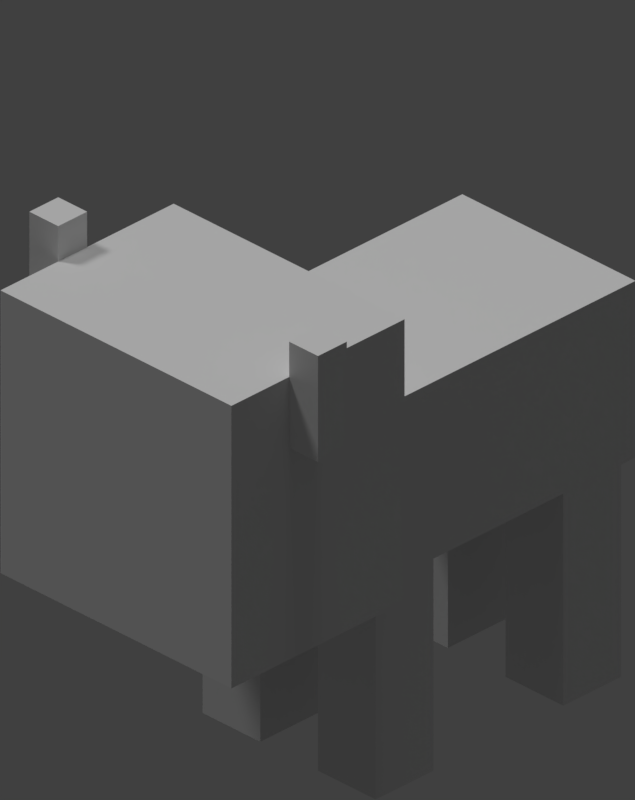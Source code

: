 # Source: baby_cow.blend  (saved by Blender 2.79.0; exported with 4.5.12 LTS)
import bpy
from mathutils import Matrix  # noqa: F401  (used for matrix-valued properties, if any)

bpy.ops.wm.read_factory_settings(use_empty=True)
scene = bpy.context.scene
scene.name = 'Scene'

# ---- collections
col_collection_1 = bpy.data.collections.new('Collection 1'); scene.collection.children.link(col_collection_1)

# ---- materials (node trees are filled in below, after node groups)
mat_cow_mtl = bpy.data.materials.new('cow_mtl')
mat_cow_mtl.alpha_threshold = 0.0
mat_cow_mtl.use_transparent_shadow = False
mat_cow_mtl.roughness = 0.5
mat_cow_mtl.specular_intensity = 0.0

# ---- material node trees

# ---- world
world_world = bpy.data.worlds.new('World'); scene.world = world_world
world_world.color = (0.05088, 0.05088, 0.05088)
world_world.use_sun_shadow = False
world_world.sun_shadow_jitter_overblur = 0.0
world_world.cycles.sampling_method = 'MANUAL'

# ---- cameras
cam_camera = bpy.data.cameras.new('Camera')
cam_camera.type = 'ORTHO'
cam_camera.clip_end = 100.0
cam_camera.lens = 35.0
cam_camera.sensor_width = 32.0
cam_camera.sensor_height = 18.0
cam_camera.ortho_scale = 3.92
cam_camera.shift_x = 0.001
cam_camera.shift_y = -0.407
cam_camera.dof.focus_distance = 0.0
cam_camera.dof.aperture_fstop = 128.0

# ---- lights
light_hemi_001 = bpy.data.lights.new('Hemi.001', 'SUN')
light_hemi_001.transmission_factor = 0.0
light_hemi_001.angle = 0.1993
light_hemi_001.energy = 0.7
light_hemi_001.shadow_buffer_clip_start = 0.5
light_hemi_001.shadow_soft_size = 0.1
light_hemi_001.shadow_cascade_max_distance = 1000.0
light_sun = bpy.data.lights.new('Sun', 'SUN')
light_sun.transmission_factor = 0.0
light_sun.angle = 0.1993
light_sun.energy = 0.7
light_sun.shadow_buffer_clip_start = 0.5
light_sun.shadow_soft_size = 0.1
light_sun.shadow_cascade_max_distance = 1000.0

# ---- meshes
me_leg1 = bpy.data.meshes.new('leg1')
me_leg1.from_pydata([(10.0, -30.0, 10.0), (10.0, -30.0, -10.0), (10.0, 30.0, 10.0), (10.0, 30.0, -10.0), (10.0, 30.0, 10.0), (10.0, -30.0, -10.0), (-10.0, 30.0, 10.0), (-10.0, -30.0, -10.0), (-10.0, -30.0, 10.0), (-10.0, -30.0, -10.0), (-10.0, 30.0, 10.0), (-10.0, 30.0, -10.0), (-10.0, 30.0, 10.0), (10.0, 30.0, -10.0), (-10.0, 30.0, -10.0), (10.0, 30.0, -10.0), (-10.0, 30.0, 10.0), (10.0, 30.0, 10.0), (-10.0, -30.0, -10.0), (10.0, -30.0, -10.0), (-10.0, -30.0, 10.0), (10.0, -30.0, 10.0), (-10.0, -30.0, 10.0), (10.0, -30.0, -10.0), (-10.0, -30.0, 10.0), (10.0, -30.0, 10.0), (-10.0, 30.0, 10.0), (10.0, 30.0, 10.0), (-10.0, 30.0, 10.0), (10.0, -30.0, 10.0), (-10.0, 30.0, -10.0), (10.0, -30.0, -10.0), (-10.0, -30.0, -10.0), (10.0, -30.0, -10.0), (-10.0, 30.0, -10.0), (10.0, 30.0, -10.0)], [], [(0, 1, 2), (3, 4, 5), (6, 7, 8), (9, 10, 11), (12, 13, 14), (15, 16, 17), (18, 19, 20), (21, 22, 23), (24, 25, 26), (27, 28, 29), (30, 31, 32), (33, 34, 35)])
me_leg1.polygons.foreach_set('use_smooth', [True] * 12)
_uv = me_leg1.uv_layers.new(name='UVMap')
_uv.uv.foreach_set('vector', [0.125, 0.0, 0.1875, 0.0, 0.125, 0.375, 0.1875, 0.375, 0.125, 0.375, 0.1875, 0.0, 0.0625, 0.375, 0.0, 0.0, 0.0625, 0.0, 0.0, 0.0, 0.0625, 0.375, 0.0, 0.375, 0.0625, 0.375, 0.125, 0.5, 0.0625, 0.5, 0.125, 0.5, 0.0625, 0.375, 0.125, 0.375, 0.125, 0.5, 0.1875, 0.5, 0.125, 0.375, 0.1875, 0.375, 0.125, 0.375, 0.1875, 0.5, 0.0625, 0.0, 0.125, 0.0, 0.0625, 0.375, 0.125, 0.375, 0.0625, 0.375, 0.125, 0.0, 0.25, 0.375, 0.1875, 0.0, 0.25, 0.0, 0.1875, 0.0, 0.25, 0.375, 0.1875, 0.375])
me_leg1.materials.append(mat_cow_mtl)
me_leg1.use_remesh_preserve_volume = False
me_leg1.use_remesh_preserve_attributes = False
me_leg1.use_mirror_vertex_groups = False
me_leg1.update()
me_leg1.normals_split_custom_set([tuple(v) for v in zip(*[iter([1.0, 0.0, 0.0, 1.0, 0.0, 0.0, 1.0, 0.0, 0.0, 1.0, 0.0, 0.0, 1.0, 0.0, 0.0, 1.0, 0.0, 0.0, -1.0, 0.0, 0.0, -1.0, 0.0, 0.0, -1.0, 0.0, 0.0, -1.0, 0.0, 0.0, -1.0, 0.0, 0.0, -1.0, 0.0, 0.0, 0.0, 1.0, 0.0, 0.0, 1.0, 0.0, 0.0, 1.0, 0.0, 0.0, 1.0, 0.0, 0.0, 1.0, 0.0, 0.0, 1.0, 0.0, 0.0, -1.0, 0.0, 0.0, -1.0, 0.0, 0.0, -1.0, 0.0, 0.0, -1.0, 0.0, 0.0, -1.0, 0.0, 0.0, -1.0, 0.0, 0.0, 0.0, 1.0, 0.0, 0.0, 1.0, 0.0, 0.0, 1.0, 0.0, 0.0, 1.0, 0.0, 0.0, 1.0, 0.0, 0.0, 1.0, 0.0, 0.0, -1.0, 0.0, 0.0, -1.0, 0.0, 0.0, -1.0, 0.0, 0.0, -1.0, 0.0, 0.0, -1.0, 0.0, 0.0, -1.0])] * 3)])
me_leg0 = bpy.data.meshes.new('leg0')
me_leg0.from_pydata([(10.0, -30.0, 10.0), (10.0, -30.0, -10.0), (10.0, 30.0, 10.0), (10.0, 30.0, -10.0), (10.0, 30.0, 10.0), (10.0, -30.0, -10.0), (-10.0, 30.0, 10.0), (-10.0, -30.0, -10.0), (-10.0, -30.0, 10.0), (-10.0, -30.0, -10.0), (-10.0, 30.0, 10.0), (-10.0, 30.0, -10.0), (-10.0, 30.0, 10.0), (10.0, 30.0, -10.0), (-10.0, 30.0, -10.0), (10.0, 30.0, -10.0), (-10.0, 30.0, 10.0), (10.0, 30.0, 10.0), (-10.0, -30.0, -10.0), (10.0, -30.0, -10.0), (-10.0, -30.0, 10.0), (10.0, -30.0, 10.0), (-10.0, -30.0, 10.0), (10.0, -30.0, -10.0), (-10.0, -30.0, 10.0), (10.0, -30.0, 10.0), (-10.0, 30.0, 10.0), (10.0, 30.0, 10.0), (-10.0, 30.0, 10.0), (10.0, -30.0, 10.0), (-10.0, 30.0, -10.0), (10.0, -30.0, -10.0), (-10.0, -30.0, -10.0), (10.0, -30.0, -10.0), (-10.0, 30.0, -10.0), (10.0, 30.0, -10.0)], [], [(0, 1, 2), (3, 4, 5), (6, 7, 8), (9, 10, 11), (12, 13, 14), (15, 16, 17), (18, 19, 20), (21, 22, 23), (24, 25, 26), (27, 28, 29), (30, 31, 32), (33, 34, 35)])
me_leg0.polygons.foreach_set('use_smooth', [True] * 12)
_uv = me_leg0.uv_layers.new(name='UVMap')
_uv.uv.foreach_set('vector', [0.125, 0.0, 0.1875, 0.0, 0.125, 0.375, 0.1875, 0.375, 0.125, 0.375, 0.1875, 0.0, 0.0625, 0.375, 0.0, 0.0, 0.0625, 0.0, 0.0, 0.0, 0.0625, 0.375, 0.0, 0.375, 0.0625, 0.375, 0.125, 0.5, 0.0625, 0.5, 0.125, 0.5, 0.0625, 0.375, 0.125, 0.375, 0.125, 0.5, 0.1875, 0.5, 0.125, 0.375, 0.1875, 0.375, 0.125, 0.375, 0.1875, 0.5, 0.0625, 0.0, 0.125, 0.0, 0.0625, 0.375, 0.125, 0.375, 0.0625, 0.375, 0.125, 0.0, 0.25, 0.375, 0.1875, 0.0, 0.25, 0.0, 0.1875, 0.0, 0.25, 0.375, 0.1875, 0.375])
me_leg0.materials.append(mat_cow_mtl)
me_leg0.use_remesh_preserve_volume = False
me_leg0.use_remesh_preserve_attributes = False
me_leg0.use_mirror_vertex_groups = False
me_leg0.update()
me_leg0.normals_split_custom_set([tuple(v) for v in zip(*[iter([1.0, 0.0, 0.0, 1.0, 0.0, 0.0, 1.0, 0.0, 0.0, 1.0, 0.0, 0.0, 1.0, 0.0, 0.0, 1.0, 0.0, 0.0, -1.0, 0.0, 0.0, -1.0, 0.0, 0.0, -1.0, 0.0, 0.0, -1.0, 0.0, 0.0, -1.0, 0.0, 0.0, -1.0, 0.0, 0.0, 0.0, 1.0, 0.0, 0.0, 1.0, 0.0, 0.0, 1.0, 0.0, 0.0, 1.0, 0.0, 0.0, 1.0, 0.0, 0.0, 1.0, 0.0, 0.0, -1.0, 0.0, 0.0, -1.0, 0.0, 0.0, -1.0, 0.0, 0.0, -1.0, 0.0, 0.0, -1.0, 0.0, 0.0, -1.0, 0.0, 0.0, 0.0, 1.0, 0.0, 0.0, 1.0, 0.0, 0.0, 1.0, 0.0, 0.0, 1.0, 0.0, 0.0, 1.0, 0.0, 0.0, 1.0, 0.0, 0.0, -1.0, 0.0, 0.0, -1.0, 0.0, 0.0, -1.0, 0.0, 0.0, -1.0, 0.0, 0.0, -1.0, 0.0, 0.0, -1.0])] * 3)])
me_leg2 = bpy.data.meshes.new('leg2')
me_leg2.from_pydata([(10.0, -30.0, 10.0), (10.0, -30.0, -10.0), (10.0, 30.0, 10.0), (10.0, 30.0, -10.0), (10.0, 30.0, 10.0), (10.0, -30.0, -10.0), (-10.0, 30.0, 10.0), (-10.0, -30.0, -10.0), (-10.0, -30.0, 10.0), (-10.0, -30.0, -10.0), (-10.0, 30.0, 10.0), (-10.0, 30.0, -10.0), (-10.0, 30.0, 10.0), (10.0, 30.0, -10.0), (-10.0, 30.0, -10.0), (10.0, 30.0, -10.0), (-10.0, 30.0, 10.0), (10.0, 30.0, 10.0), (-10.0, -30.0, -10.0), (10.0, -30.0, -10.0), (-10.0, -30.0, 10.0), (10.0, -30.0, 10.0), (-10.0, -30.0, 10.0), (10.0, -30.0, -10.0), (-10.0, -30.0, 10.0), (10.0, -30.0, 10.0), (-10.0, 30.0, 10.0), (10.0, 30.0, 10.0), (-10.0, 30.0, 10.0), (10.0, -30.0, 10.0), (-10.0, 30.0, -10.0), (10.0, -30.0, -10.0), (-10.0, -30.0, -10.0), (10.0, -30.0, -10.0), (-10.0, 30.0, -10.0), (10.0, 30.0, -10.0)], [], [(0, 1, 2), (3, 4, 5), (6, 7, 8), (9, 10, 11), (12, 13, 14), (15, 16, 17), (18, 19, 20), (21, 22, 23), (24, 25, 26), (27, 28, 29), (30, 31, 32), (33, 34, 35)])
me_leg2.polygons.foreach_set('use_smooth', [True] * 12)
_uv = me_leg2.uv_layers.new(name='UVMap')
_uv.uv.foreach_set('vector', [0.125, 0.0, 0.1875, 0.0, 0.125, 0.375, 0.1875, 0.375, 0.125, 0.375, 0.1875, 0.0, 0.0625, 0.375, 0.0, 0.0, 0.0625, 0.0, 0.0, 0.0, 0.0625, 0.375, 0.0, 0.375, 0.0625, 0.375, 0.125, 0.5, 0.0625, 0.5, 0.125, 0.5, 0.0625, 0.375, 0.125, 0.375, 0.125, 0.5, 0.1875, 0.5, 0.125, 0.375, 0.1875, 0.375, 0.125, 0.375, 0.1875, 0.5, 0.0625, 0.0, 0.125, 0.0, 0.0625, 0.375, 0.125, 0.375, 0.0625, 0.375, 0.125, 0.0, 0.25, 0.375, 0.1875, 0.0, 0.25, 0.0, 0.1875, 0.0, 0.25, 0.375, 0.1875, 0.375])
me_leg2.materials.append(mat_cow_mtl)
me_leg2.use_remesh_preserve_volume = False
me_leg2.use_remesh_preserve_attributes = False
me_leg2.use_mirror_vertex_groups = False
me_leg2.update()
me_leg2.normals_split_custom_set([tuple(v) for v in zip(*[iter([1.0, 0.0, 0.0, 1.0, 0.0, 0.0, 1.0, 0.0, 0.0, 1.0, 0.0, 0.0, 1.0, 0.0, 0.0, 1.0, 0.0, 0.0, -1.0, 0.0, 0.0, -1.0, 0.0, 0.0, -1.0, 0.0, 0.0, -1.0, 0.0, 0.0, -1.0, 0.0, 0.0, -1.0, 0.0, 0.0, 0.0, 1.0, 0.0, 0.0, 1.0, 0.0, 0.0, 1.0, 0.0, 0.0, 1.0, 0.0, 0.0, 1.0, 0.0, 0.0, 1.0, 0.0, 0.0, -1.0, 0.0, 0.0, -1.0, 0.0, 0.0, -1.0, 0.0, 0.0, -1.0, 0.0, 0.0, -1.0, 0.0, 0.0, -1.0, 0.0, 0.0, 0.0, 1.0, 0.0, 0.0, 1.0, 0.0, 0.0, 1.0, 0.0, 0.0, 1.0, 0.0, 0.0, 1.0, 0.0, 0.0, 1.0, 0.0, 0.0, -1.0, 0.0, 0.0, -1.0, 0.0, 0.0, -1.0, 0.0, 0.0, -1.0, 0.0, 0.0, -1.0, 0.0, 0.0, -1.0])] * 3)])
me_head = bpy.data.meshes.new('head')
me_head.from_pydata([(40.0, -42.82, 29.6), (40.0, -42.82, -30.4), (40.0, 37.18, 29.6), (40.0, 37.18, -30.4), (40.0, 37.18, 29.6), (40.0, -42.82, -30.4), (-40.0, 37.18, 29.6), (-40.0, -42.82, -30.4), (-40.0, -42.82, 29.6), (-40.0, -42.82, -30.4), (-40.0, 37.18, 29.6), (-40.0, 37.18, -30.4), (-40.0, 37.18, 29.6), (40.0, 37.18, -30.4), (-40.0, 37.18, -30.4), (40.0, 37.18, -30.4), (-40.0, 37.18, 29.6), (40.0, 37.18, 29.6), (-40.0, -42.82, -30.4), (40.0, -42.82, -30.4), (-40.0, -42.82, 29.6), (40.0, -42.82, 29.6), (-40.0, -42.82, 29.6), (40.0, -42.82, -30.4), (-40.0, -42.82, 29.6), (40.0, -42.82, 29.6), (-40.0, 37.18, 29.6), (40.0, 37.18, 29.6), (-40.0, 37.18, 29.6), (40.0, -42.82, 29.6), (-40.0, 37.18, -30.4), (40.0, -42.82, -30.4), (-40.0, -42.82, -30.4), (40.0, -42.82, -30.4), (-40.0, 37.18, -30.4), (40.0, 37.18, -30.4), (50.0, 17.18, 9.598), (50.0, 17.18, -0.4023), (50.0, 47.18, 9.598), (50.0, 47.18, -0.4023), (50.0, 47.18, 9.598), (50.0, 17.18, -0.4023), (40.0, 47.18, 9.598), (40.0, 17.18, -0.4023), (40.0, 17.18, 9.598), (40.0, 17.18, -0.4023), (40.0, 47.18, 9.598), (40.0, 47.18, -0.4023), (40.0, 47.18, 9.598), (50.0, 47.18, -0.4023), (40.0, 47.18, -0.4023), (50.0, 47.18, -0.4023), (40.0, 47.18, 9.598), (50.0, 47.18, 9.598), (40.0, 17.18, -0.4023), (50.0, 17.18, -0.4023), (40.0, 17.18, 9.598), (50.0, 17.18, 9.598), (40.0, 17.18, 9.598), (50.0, 17.18, -0.4023), (40.0, 17.18, 9.598), (50.0, 17.18, 9.598), (40.0, 47.18, 9.598), (50.0, 47.18, 9.598), (40.0, 47.18, 9.598), (50.0, 17.18, 9.598), (40.0, 47.18, -0.4023), (50.0, 17.18, -0.4023), (40.0, 17.18, -0.4023), (50.0, 17.18, -0.4023), (40.0, 47.18, -0.4023), (50.0, 47.18, -0.4023), (-40.0, 17.18, 9.598), (-40.0, 17.18, -0.4023), (-40.0, 47.18, 9.598), (-40.0, 47.18, -0.4023), (-40.0, 47.18, 9.598), (-40.0, 17.18, -0.4023), (-50.0, 47.18, 9.598), (-50.0, 17.18, -0.4023), (-50.0, 17.18, 9.598), (-50.0, 17.18, -0.4023), (-50.0, 47.18, 9.598), (-50.0, 47.18, -0.4023), (-50.0, 47.18, 9.598), (-40.0, 47.18, -0.4023), (-50.0, 47.18, -0.4023), (-40.0, 47.18, -0.4023), (-50.0, 47.18, 9.598), (-40.0, 47.18, 9.598), (-50.0, 17.18, -0.4023), (-40.0, 17.18, -0.4023), (-50.0, 17.18, 9.598), (-40.0, 17.18, 9.598), (-50.0, 17.18, 9.598), (-40.0, 17.18, -0.4023), (-50.0, 17.18, 9.598), (-40.0, 17.18, 9.598), (-50.0, 47.18, 9.598), (-40.0, 47.18, 9.598), (-50.0, 47.18, 9.598), (-40.0, 17.18, 9.598), (-50.0, 47.18, -0.4023), (-40.0, 17.18, -0.4023), (-50.0, 17.18, -0.4023), (-40.0, 17.18, -0.4023), (-50.0, 47.18, -0.4023), (-40.0, 47.18, -0.4023)], [], [(0, 1, 2), (3, 4, 5), (6, 7, 8), (9, 10, 11), (12, 13, 14), (15, 16, 17), (18, 19, 20), (21, 22, 23), (24, 25, 26), (27, 28, 29), (30, 31, 32), (33, 34, 35), (36, 37, 38), (39, 40, 41), (42, 43, 44), (45, 46, 47), (48, 49, 50), (51, 52, 53), (54, 55, 56), (57, 58, 59), (60, 61, 62), (63, 64, 65), (66, 67, 68), (69, 70, 71), (72, 73, 74), (75, 76, 77), (78, 79, 80), (81, 82, 83), (84, 85, 86), (87, 88, 89), (90, 91, 92), (93, 94, 95), (96, 97, 98), (99, 100, 101), (102, 103, 104), (105, 106, 107)])
me_head.polygons.foreach_set('use_smooth', [True] * 36)
_uv = me_head.uv_layers.new(name='UVMap')
_uv.uv.foreach_set('vector', [0.2188, 0.5625, 0.3125, 0.5625, 0.2188, 0.8125, 0.3125, 0.8125, 0.2188, 0.8125, 0.3125, 0.5625, 0.09375, 0.8125, 0.0, 0.5625, 0.09375, 0.5625, 0.0, 0.5625, 0.09375, 0.8125, 0.0, 0.8125, 0.09375, 0.8125, 0.2188, 1.0, 0.09375, 1.0, 0.2188, 1.0, 0.09375, 0.8125, 0.2188, 0.8125, 0.2188, 1.0, 0.3438, 1.0, 0.2188, 0.8125, 0.3438, 0.8125, 0.2188, 0.8125, 0.3438, 1.0, 0.09375, 0.5625, 0.2188, 0.5625, 0.09375, 0.8125, 0.2188, 0.8125, 0.09375, 0.8125, 0.2188, 0.5625, 0.4375, 0.8125, 0.3125, 0.5625, 0.4375, 0.5625, 0.3125, 0.5625, 0.4375, 0.8125, 0.3125, 0.8125, 0.3594, 0.875, 0.3438, 0.875, 0.3594, 0.9688, 0.3438, 0.9688, 0.3594, 0.9688, 0.3438, 0.875, 0.375, 0.9688, 0.3906, 0.875, 0.375, 0.875, 0.3906, 0.875, 0.375, 0.9688, 0.3906, 0.9688, 0.375, 0.9688, 0.3594, 1.0, 0.375, 1.0, 0.3594, 1.0, 0.375, 0.9688, 0.3594, 0.9688, 0.3906, 1.0, 0.375, 1.0, 0.3906, 0.9688, 0.375, 0.9688, 0.3906, 0.9688, 0.375, 1.0, 0.375, 0.875, 0.3594, 0.875, 0.375, 0.9688, 0.3594, 0.9688, 0.375, 0.9688, 0.3594, 0.875, 0.3906, 0.9688, 0.4062, 0.875, 0.3906, 0.875, 0.4062, 0.875, 0.3906, 0.9688, 0.4062, 0.9688, 0.3594, 0.875, 0.3438, 0.875, 0.3594, 0.9688, 0.3438, 0.9688, 0.3594, 0.9688, 0.3438, 0.875, 0.375, 0.9688, 0.3906, 0.875, 0.375, 0.875, 0.3906, 0.875, 0.375, 0.9688, 0.3906, 0.9688, 0.375, 0.9688, 0.3594, 1.0, 0.375, 1.0, 0.3594, 1.0, 0.375, 0.9688, 0.3594, 0.9688, 0.3906, 1.0, 0.375, 1.0, 0.3906, 0.9688, 0.375, 0.9688, 0.3906, 0.9688, 0.375, 1.0, 0.375, 0.875, 0.3594, 0.875, 0.375, 0.9688, 0.3594, 0.9688, 0.375, 0.9688, 0.3594, 0.875, 0.3906, 0.9688, 0.4062, 0.875, 0.3906, 0.875, 0.4062, 0.875, 0.3906, 0.9688, 0.4062, 0.9688])
me_head.materials.append(mat_cow_mtl)
me_head.use_remesh_preserve_volume = False
me_head.use_remesh_preserve_attributes = False
me_head.use_mirror_vertex_groups = False
me_head.update()
me_head.normals_split_custom_set([tuple(v) for v in zip(*[iter([1.0, 0.0, 0.0, 1.0, 0.0, 0.0, 1.0, 0.0, 0.0, 1.0, 0.0, 0.0, 1.0, 0.0, 0.0, 1.0, 0.0, 0.0, -1.0, 0.0, 0.0, -1.0, 0.0, 0.0, -1.0, 0.0, 0.0, -1.0, 0.0, 0.0, -1.0, 0.0, 0.0, -1.0, 0.0, 0.0, 0.0, 1.0, 0.0, 0.0, 1.0, 0.0, 0.0, 1.0, 0.0, 0.0, 1.0, 0.0, 0.0, 1.0, 0.0, 0.0, 1.0, 0.0, 0.0, -1.0, 0.0, 0.0, -1.0, 0.0, 0.0, -1.0, 0.0, 0.0, -1.0, 0.0, 0.0, -1.0, 0.0, 0.0, -1.0, 0.0, 0.0, 0.0, 1.0, 0.0, 0.0, 1.0, 0.0, 0.0, 1.0, 0.0, 0.0, 1.0, 0.0, 0.0, 1.0, 0.0, 0.0, 1.0, 0.0, 0.0, -1.0, 0.0, 0.0, -1.0, 0.0, 0.0, -1.0, 0.0, 0.0, -1.0, 0.0, 0.0, -1.0, 0.0, 0.0, -1.0, 1.0, 0.0, 0.0, 1.0, 0.0, 0.0, 1.0, 0.0, 0.0, 1.0, 0.0, 0.0, 1.0, 0.0, 0.0, 1.0, 0.0, 0.0, -1.0, 0.0, 0.0, -1.0, 0.0, 0.0, -1.0, 0.0, 0.0, -1.0, 0.0, 0.0, -1.0, 0.0, 0.0, -1.0, 0.0, 0.0, 0.0, 1.0, 0.0, 0.0, 1.0, 0.0, 0.0, 1.0, 0.0, 0.0, 1.0, 0.0, 0.0, 1.0, 0.0, 0.0, 1.0, 0.0, 0.0, -1.0, 0.0, 0.0, -1.0, 0.0, 0.0, -1.0, 0.0, 0.0, -1.0, 0.0, 0.0, -1.0, 0.0, 0.0, -1.0, 0.0, 0.0, 0.0, 1.0, 0.0, 0.0, 1.0, 0.0, 0.0, 1.0, 0.0, 0.0, 1.0, 0.0, 0.0, 1.0, 0.0, 0.0, 1.0, 0.0, 0.0, -1.0, 0.0, 0.0, -1.0, 0.0, 0.0, -1.0, 0.0, 0.0, -1.0, 0.0, 0.0, -1.0, 0.0, 0.0, -1.0, 1.0, 0.0, 0.0, 1.0, 0.0, 0.0, 1.0, 0.0, 0.0, 1.0, 0.0, 0.0, 1.0, 0.0, 0.0, 1.0, 0.0, 0.0, -1.0, 0.0, 0.0, -1.0, 0.0, 0.0, -1.0, 0.0, 0.0, -1.0, 0.0, 0.0, -1.0, 0.0, 0.0, -1.0, 0.0, 0.0, 0.0, 1.0, 0.0, 0.0, 1.0, 0.0, 0.0, 1.0, 0.0, 0.0, 1.0, 0.0, 0.0, 1.0, 0.0, 0.0, 1.0, 0.0, 0.0, -1.0, 0.0, 0.0, -1.0, 0.0, 0.0, -1.0, 0.0, 0.0, -1.0, 0.0, 0.0, -1.0, 0.0, 0.0, -1.0, 0.0, 0.0, 0.0, 1.0, 0.0, 0.0, 1.0, 0.0, 0.0, 1.0, 0.0, 0.0, 1.0, 0.0, 0.0, 1.0, 0.0, 0.0, 1.0, 0.0, 0.0, -1.0, 0.0, 0.0, -1.0, 0.0, 0.0, -1.0, 0.0, 0.0, -1.0, 0.0, 0.0, -1.0, 0.0, 0.0, -1.0])] * 3)])
me_leg3 = bpy.data.meshes.new('leg3')
me_leg3.from_pydata([(10.0, -30.0, 10.0), (10.0, -30.0, -10.0), (10.0, 30.0, 10.0), (10.0, 30.0, -10.0), (10.0, 30.0, 10.0), (10.0, -30.0, -10.0), (-10.0, 30.0, 10.0), (-10.0, -30.0, -10.0), (-10.0, -30.0, 10.0), (-10.0, -30.0, -10.0), (-10.0, 30.0, 10.0), (-10.0, 30.0, -10.0), (-10.0, 30.0, 10.0), (10.0, 30.0, -10.0), (-10.0, 30.0, -10.0), (10.0, 30.0, -10.0), (-10.0, 30.0, 10.0), (10.0, 30.0, 10.0), (-10.0, -30.0, -10.0), (10.0, -30.0, -10.0), (-10.0, -30.0, 10.0), (10.0, -30.0, 10.0), (-10.0, -30.0, 10.0), (10.0, -30.0, -10.0), (-10.0, -30.0, 10.0), (10.0, -30.0, 10.0), (-10.0, 30.0, 10.0), (10.0, 30.0, 10.0), (-10.0, 30.0, 10.0), (10.0, -30.0, 10.0), (-10.0, 30.0, -10.0), (10.0, -30.0, -10.0), (-10.0, -30.0, -10.0), (10.0, -30.0, -10.0), (-10.0, 30.0, -10.0), (10.0, 30.0, -10.0)], [], [(0, 1, 2), (3, 4, 5), (6, 7, 8), (9, 10, 11), (12, 13, 14), (15, 16, 17), (18, 19, 20), (21, 22, 23), (24, 25, 26), (27, 28, 29), (30, 31, 32), (33, 34, 35)])
me_leg3.polygons.foreach_set('use_smooth', [True] * 12)
_uv = me_leg3.uv_layers.new(name='UVMap')
_uv.uv.foreach_set('vector', [0.125, 0.0, 0.1875, 0.0, 0.125, 0.375, 0.1875, 0.375, 0.125, 0.375, 0.1875, 0.0, 0.0625, 0.375, 0.0, 0.0, 0.0625, 0.0, 0.0, 0.0, 0.0625, 0.375, 0.0, 0.375, 0.0625, 0.375, 0.125, 0.5, 0.0625, 0.5, 0.125, 0.5, 0.0625, 0.375, 0.125, 0.375, 0.125, 0.5, 0.1875, 0.5, 0.125, 0.375, 0.1875, 0.375, 0.125, 0.375, 0.1875, 0.5, 0.0625, 0.0, 0.125, 0.0, 0.0625, 0.375, 0.125, 0.375, 0.0625, 0.375, 0.125, 0.0, 0.25, 0.375, 0.1875, 0.0, 0.25, 0.0, 0.1875, 0.0, 0.25, 0.375, 0.1875, 0.375])
me_leg3.materials.append(mat_cow_mtl)
me_leg3.use_remesh_preserve_volume = False
me_leg3.use_remesh_preserve_attributes = False
me_leg3.use_mirror_vertex_groups = False
me_leg3.update()
me_leg3.normals_split_custom_set([tuple(v) for v in zip(*[iter([1.0, 0.0, 0.0, 1.0, 0.0, 0.0, 1.0, 0.0, 0.0, 1.0, 0.0, 0.0, 1.0, 0.0, 0.0, 1.0, 0.0, 0.0, -1.0, 0.0, 0.0, -1.0, 0.0, 0.0, -1.0, 0.0, 0.0, -1.0, 0.0, 0.0, -1.0, 0.0, 0.0, -1.0, 0.0, 0.0, 0.0, 1.0, 0.0, 0.0, 1.0, 0.0, 0.0, 1.0, 0.0, 0.0, 1.0, 0.0, 0.0, 1.0, 0.0, 0.0, 1.0, 0.0, 0.0, -1.0, 0.0, 0.0, -1.0, 0.0, 0.0, -1.0, 0.0, 0.0, -1.0, 0.0, 0.0, -1.0, 0.0, 0.0, -1.0, 0.0, 0.0, 0.0, 1.0, 0.0, 0.0, 1.0, 0.0, 0.0, 1.0, 0.0, 0.0, 1.0, 0.0, 0.0, 1.0, 0.0, 0.0, 1.0, 0.0, 0.0, -1.0, 0.0, 0.0, -1.0, 0.0, 0.0, -1.0, 0.0, 0.0, -1.0, 0.0, 0.0, -1.0, 0.0, 0.0, -1.0])] * 3)])
me_body = bpy.data.meshes.new('body')
me_body.from_pydata([(30.0, -23.3, -43.15), (30.0, 26.7, -43.15), (30.0, -23.3, 46.85), (30.0, 26.7, 46.85), (30.0, -23.3, 46.85), (30.0, 26.7, -43.15), (-30.0, -23.3, 46.85), (-30.0, 26.7, -43.15), (-30.0, -23.3, -43.15), (-30.0, 26.7, -43.15), (-30.0, -23.3, 46.85), (-30.0, 26.7, 46.85), (-30.0, -23.3, 46.85), (30.0, 26.7, 46.85), (-30.0, 26.7, 46.85), (30.0, 26.7, 46.85), (-30.0, -23.3, 46.85), (30.0, -23.3, 46.85), (-30.0, 26.7, -43.15), (30.0, 26.7, -43.15), (-30.0, -23.3, -43.15), (30.0, -23.3, -43.15), (-30.0, -23.3, -43.15), (30.0, 26.7, -43.15), (-30.0, -23.3, -43.15), (30.0, -23.3, -43.15), (-30.0, -23.3, 46.85), (30.0, -23.3, 46.85), (-30.0, -23.3, 46.85), (30.0, -23.3, -43.15), (-30.0, 26.7, 46.85), (30.0, 26.7, -43.15), (-30.0, 26.7, -43.15), (30.0, 26.7, -43.15), (-30.0, 26.7, 46.85), (30.0, 26.7, 46.85), (10.0, -28.3, -43.15), (10.0, -23.3, -43.15), (10.0, -28.3, -13.15), (10.0, -23.3, -13.15), (10.0, -28.3, -13.15), (10.0, -23.3, -43.15), (-10.0, -28.3, -13.15), (-10.0, -23.3, -43.15), (-10.0, -28.3, -43.15), (-10.0, -23.3, -43.15), (-10.0, -28.3, -13.15), (-10.0, -23.3, -13.15), (-10.0, -28.3, -13.15), (10.0, -23.3, -13.15), (-10.0, -23.3, -13.15), (10.0, -23.3, -13.15), (-10.0, -28.3, -13.15), (10.0, -28.3, -13.15), (-10.0, -23.3, -43.15), (10.0, -23.3, -43.15), (-10.0, -28.3, -43.15), (10.0, -28.3, -43.15), (-10.0, -28.3, -43.15), (10.0, -23.3, -43.15), (-10.0, -28.3, -43.15), (10.0, -28.3, -43.15), (-10.0, -28.3, -13.15), (10.0, -28.3, -13.15), (-10.0, -28.3, -13.15), (10.0, -28.3, -43.15), (-10.0, -23.3, -13.15), (10.0, -23.3, -43.15), (-10.0, -23.3, -43.15), (10.0, -23.3, -43.15), (-10.0, -23.3, -13.15), (10.0, -23.3, -13.15)], [], [(0, 1, 2), (3, 4, 5), (6, 7, 8), (9, 10, 11), (12, 13, 14), (15, 16, 17), (18, 19, 20), (21, 22, 23), (24, 25, 26), (27, 28, 29), (30, 31, 32), (33, 34, 35), (36, 37, 38), (39, 40, 41), (42, 43, 44), (45, 46, 47), (48, 49, 50), (51, 52, 53), (54, 55, 56), (57, 58, 59), (60, 61, 62), (63, 64, 65), (66, 67, 68), (69, 70, 71)])
me_body.polygons.foreach_set('use_smooth', [True] * 24)
_uv = me_body.uv_layers.new(name='UVMap')
_uv.uv.foreach_set('vector', [0.625, 0.0, 0.7812, 0.0, 0.625, 0.5625, 0.7812, 0.5625, 0.625, 0.5625, 0.7812, 0.0, 0.4375, 0.5625, 0.2812, 0.0, 0.4375, 0.0, 0.2812, 0.0, 0.4375, 0.5625, 0.2812, 0.5625, 0.4375, 0.5625, 0.625, 0.875, 0.4375, 0.875, 0.625, 0.875, 0.4375, 0.5625, 0.625, 0.5625, 0.625, 0.875, 0.8125, 0.875, 0.625, 0.5625, 0.8125, 0.5625, 0.625, 0.5625, 0.8125, 0.875, 0.4375, 0.0, 0.625, 0.0, 0.4375, 0.5625, 0.625, 0.5625, 0.4375, 0.5625, 0.625, 0.0, 0.9688, 0.5625, 0.7812, 0.0, 0.9688, 0.0, 0.7812, 0.0, 0.9688, 0.5625, 0.7812, 0.5625, 0.8281, 0.7812, 0.8125, 0.7812, 0.8281, 0.9688, 0.8125, 0.9688, 0.8281, 0.9688, 0.8125, 0.7812, 0.8906, 0.9688, 0.9062, 0.7812, 0.8906, 0.7812, 0.9062, 0.7812, 0.8906, 0.9688, 0.9062, 0.9688, 0.8906, 0.9688, 0.8281, 1.0, 0.8906, 1.0, 0.8281, 1.0, 0.8906, 0.9688, 0.8281, 0.9688, 0.9531, 1.0, 0.8906, 1.0, 0.9531, 0.9688, 0.8906, 0.9688, 0.9531, 0.9688, 0.8906, 1.0, 0.8906, 0.7812, 0.8281, 0.7812, 0.8906, 0.9688, 0.8281, 0.9688, 0.8906, 0.9688, 0.8281, 0.7812, 0.9062, 0.9688, 0.9688, 0.7812, 0.9062, 0.7812, 0.9688, 0.7812, 0.9062, 0.9688, 0.9688, 0.9688])
me_body.materials.append(mat_cow_mtl)
me_body.use_remesh_preserve_volume = False
me_body.use_remesh_preserve_attributes = False
me_body.use_mirror_vertex_groups = False
me_body.update()
me_body.normals_split_custom_set([tuple(v) for v in zip(*[iter([1.0, 0.0, 0.0, 1.0, 0.0, 0.0, 1.0, 0.0, 0.0, 1.0, 0.0, 0.0, 1.0, 0.0, 0.0, 1.0, 0.0, 0.0, -1.0, 0.0, 0.0, -1.0, 0.0, 0.0, -1.0, 0.0, 0.0, -1.0, 0.0, 0.0, -1.0, 0.0, 0.0, -1.0, 0.0, 0.0, 0.0, 0.0, 1.0, 0.0, 0.0, 1.0, 0.0, 0.0, 1.0, 0.0, 0.0, 1.0, 0.0, 0.0, 1.0, 0.0, 0.0, 1.0, 0.0, 0.0, -1.0, 0.0, 0.0, -1.0, 0.0, 0.0, -1.0, 0.0, 0.0, -1.0, 0.0, 0.0, -1.0, 0.0, 0.0, -1.0, 0.0, -1.0, 0.0, 0.0, -1.0, 0.0, 0.0, -1.0, 0.0, 0.0, -1.0, 0.0, 0.0, -1.0, 0.0, 0.0, -1.0, 0.0, 0.0, 1.0, 0.0, 0.0, 1.0, 0.0, 0.0, 1.0, 0.0, 0.0, 1.0, 0.0, 0.0, 1.0, 0.0, 0.0, 1.0, 0.0, 1.0, 0.0, 0.0, 1.0, 0.0, 0.0, 1.0, 0.0, 0.0, 1.0, 0.0, 0.0, 1.0, 0.0, 0.0, 1.0, 0.0, 0.0, -1.0, 0.0, 0.0, -1.0, 0.0, 0.0, -1.0, 0.0, 0.0, -1.0, 0.0, 0.0, -1.0, 0.0, 0.0, -1.0, 0.0, 0.0, 0.0, 0.0, 1.0, 0.0, 0.0, 1.0, 0.0, 0.0, 1.0, 0.0, 0.0, 1.0, 0.0, 0.0, 1.0, 0.0, 0.0, 1.0, 0.0, 0.0, -1.0, 0.0, 0.0, -1.0, 0.0, 0.0, -1.0, 0.0, 0.0, -1.0, 0.0, 0.0, -1.0, 0.0, 0.0, -1.0, 0.0, -1.0, 0.0, 0.0, -1.0, 0.0, 0.0, -1.0, 0.0, 0.0, -1.0, 0.0, 0.0, -1.0, 0.0, 0.0, -1.0, 0.0, 0.0, 1.0, 0.0, 0.0, 1.0, 0.0, 0.0, 1.0, 0.0, 0.0, 1.0, 0.0, 0.0, 1.0, 0.0, 0.0, 1.0, 0.0])] * 3)])

# ---- objects
ob_leg1 = bpy.data.objects.new('leg1', me_leg1)
ob_leg0 = bpy.data.objects.new('leg0', me_leg0)
ob_leg2 = bpy.data.objects.new('leg2', me_leg2)
ob_head = bpy.data.objects.new('head', me_head)
ob_leg3 = bpy.data.objects.new('leg3', me_leg3)
ob_body = bpy.data.objects.new('body', me_body)
ob_hemi = bpy.data.objects.new('Hemi', light_hemi_001)
ob_sun = bpy.data.objects.new('Sun', light_sun)
ob_camera = bpy.data.objects.new('Camera', cam_camera)

# ---- transforms, parenting, visibility, modifiers, constraints
ob_leg1.location = (-0.4, 0.7, -0.5)
ob_leg1.rotation_euler = (1.571, -0.0, 0.0)
ob_leg1.scale = (0.02, 0.02, 0.02)
ob_leg1.lineart.crease_threshold = 0.0
ob_leg0.location = (0.4, 0.7, -0.5)
ob_leg0.rotation_euler = (1.571, -0.0, 0.0)
ob_leg0.scale = (0.02, 0.02, 0.02)
ob_leg0.lineart.crease_threshold = 0.0
ob_leg2.location = (0.4, -0.6, -0.5)
ob_leg2.rotation_euler = (1.571, -0.0, 0.0)
ob_leg2.scale = (0.02, 0.02, 0.02)
ob_leg2.lineart.crease_threshold = 0.0
ob_head.location = (8.419e-10, -1.408, 0.9563)
ob_head.rotation_euler = (1.571, -0.0, 0.0)
ob_head.scale = (0.02, 0.02, 0.02)
ob_head.lineart.crease_threshold = 0.0
ob_leg3.location = (-0.4, -0.6, -0.5)
ob_leg3.rotation_euler = (1.571, -0.0, 0.0)
ob_leg3.scale = (0.02, 0.02, 0.02)
ob_leg3.lineart.crease_threshold = 0.0
ob_body.location = (0.0, 0.1371, 0.566)
ob_body.rotation_euler = (1.571, -0.0, 0.0)
ob_body.scale = (0.02, 0.02, 0.02)
ob_body.lineart.crease_threshold = 0.0
ob_hemi.location = (-6.7, -21.0, 37.2)
ob_hemi.rotation_euler = (0.2847, -0.462, -0.1297)
ob_hemi.lineart.crease_threshold = 0.0
ob_sun.location = (-6.7, -21.0, 37.2)
ob_sun.lineart.crease_threshold = 0.0
ob_camera.location = (6.5, -7.109, 7.99)
ob_camera.rotation_euler = (1.047, 0.0, 0.7854)
ob_camera.lock_rotations_4d = False
ob_camera.empty_display_type = 'ARROWS'
ob_camera.color = (0.0, 0.0, 0.0, 0.0)
ob_camera.display_type = 'WIRE'
ob_camera.lineart.crease_threshold = 0.0

# ---- collection membership
col_collection_1.objects.link(ob_leg1)
col_collection_1.objects.link(ob_leg0)
col_collection_1.objects.link(ob_leg2)
col_collection_1.objects.link(ob_head)
col_collection_1.objects.link(ob_leg3)
col_collection_1.objects.link(ob_body)
col_collection_1.objects.link(ob_hemi)
col_collection_1.objects.link(ob_sun)
col_collection_1.objects.link(ob_camera)

# ---- scene / render settings (as saved in the file)
scene.camera = ob_camera
scene.frame_start = 1; scene.frame_end = 1; scene.frame_set(1)
scene.render.engine = 'BLENDER_EEVEE_NEXT'
scene.render.image_settings.color_depth = '16'
scene.render.image_settings.compression = 100
scene.render.resolution_x = 600
scene.render.resolution_y = 756
scene.render.dither_intensity = 0.0
scene.render.film_transparent = True
scene.cycles.use_denoising = False
scene.cycles.samples = 128
scene.cycles.sampling_pattern = 'TABULATED_SOBOL'
scene.cycles.use_adaptive_sampling = False
scene.cycles.use_light_tree = False
scene.cycles.blur_glossy = 0.0
scene.cycles.sample_clamp_indirect = 0.0
scene.view_settings.view_transform = 'Standard'
bpy.context.view_layer.update()
